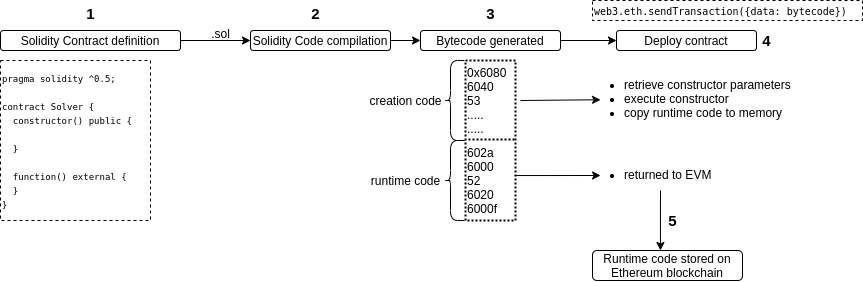

The diagram above was exported from draw.io. Its source (the exported page's mxGraphModel, read from the mxfile embedded in the PNG):
<mxGraphModel dx="1185" dy="680" grid="1" gridSize="10" guides="1" tooltips="1" connect="1" arrows="1" fold="1" page="1" pageScale="1" pageWidth="827" pageHeight="1169" math="0" shadow="0">
  <root>
    <mxCell id="WIyWlLk6GJQsqaUBKTNV-0" />
    <mxCell id="WIyWlLk6GJQsqaUBKTNV-1" parent="WIyWlLk6GJQsqaUBKTNV-0" />
    <mxCell id="qDk--mM5z7clKUu0HHF6-10" value="" style="edgeStyle=orthogonalEdgeStyle;rounded=0;orthogonalLoop=1;jettySize=auto;html=1;" edge="1" parent="WIyWlLk6GJQsqaUBKTNV-1" source="WIyWlLk6GJQsqaUBKTNV-3" target="WIyWlLk6GJQsqaUBKTNV-7">
      <mxGeometry relative="1" as="geometry" />
    </mxCell>
    <mxCell id="WIyWlLk6GJQsqaUBKTNV-3" value="Solidity Contract definition" style="rounded=1;whiteSpace=wrap;html=1;fontSize=12;glass=0;strokeWidth=1;shadow=0;" parent="WIyWlLk6GJQsqaUBKTNV-1" vertex="1">
      <mxGeometry x="30" y="90" width="180" height="20" as="geometry" />
    </mxCell>
    <mxCell id="qDk--mM5z7clKUu0HHF6-41" value="" style="edgeStyle=orthogonalEdgeStyle;rounded=0;orthogonalLoop=1;jettySize=auto;html=1;" edge="1" parent="WIyWlLk6GJQsqaUBKTNV-1" source="WIyWlLk6GJQsqaUBKTNV-7" target="qDk--mM5z7clKUu0HHF6-40">
      <mxGeometry relative="1" as="geometry" />
    </mxCell>
    <mxCell id="WIyWlLk6GJQsqaUBKTNV-7" value="Solidity Code compilation" style="rounded=1;whiteSpace=wrap;html=1;fontSize=12;glass=0;strokeWidth=1;shadow=0;" parent="WIyWlLk6GJQsqaUBKTNV-1" vertex="1">
      <mxGeometry x="280" y="90" width="140" height="20" as="geometry" />
    </mxCell>
    <mxCell id="qDk--mM5z7clKUu0HHF6-43" value="" style="edgeStyle=orthogonalEdgeStyle;rounded=0;orthogonalLoop=1;jettySize=auto;html=1;" edge="1" parent="WIyWlLk6GJQsqaUBKTNV-1" source="qDk--mM5z7clKUu0HHF6-40" target="qDk--mM5z7clKUu0HHF6-42">
      <mxGeometry relative="1" as="geometry" />
    </mxCell>
    <mxCell id="qDk--mM5z7clKUu0HHF6-40" value="Bytecode generated" style="rounded=1;whiteSpace=wrap;html=1;fontSize=12;glass=0;strokeWidth=1;shadow=0;" vertex="1" parent="WIyWlLk6GJQsqaUBKTNV-1">
      <mxGeometry x="450" y="90" width="140" height="20" as="geometry" />
    </mxCell>
    <mxCell id="qDk--mM5z7clKUu0HHF6-42" value="Deploy contract" style="rounded=1;whiteSpace=wrap;html=1;fontSize=12;glass=0;strokeWidth=1;shadow=0;" vertex="1" parent="WIyWlLk6GJQsqaUBKTNV-1">
      <mxGeometry x="646" y="90" width="140" height="20" as="geometry" />
    </mxCell>
    <mxCell id="qDk--mM5z7clKUu0HHF6-4" value="&lt;code style=&quot;font-size: 9px&quot;&gt;pragma solidity ^0.5;&lt;br&gt;&lt;br&gt;contract Solver {&lt;br&gt;&amp;nbsp; constructor() public {&lt;br&gt;&amp;nbsp; &amp;nbsp;&lt;br&gt;&amp;nbsp; }&lt;br&gt;&amp;nbsp;&amp;nbsp;&lt;br&gt;&amp;nbsp; function() external {&lt;br&gt;&amp;nbsp; }&lt;br&gt;}&lt;/code&gt;" style="text;html=1;align=left;verticalAlign=middle;resizable=0;points=[];autosize=1;strokeColor=#000000;dashed=1;" vertex="1" parent="WIyWlLk6GJQsqaUBKTNV-1">
      <mxGeometry x="30" y="120" width="150" height="160" as="geometry" />
    </mxCell>
    <mxCell id="qDk--mM5z7clKUu0HHF6-11" value=".sol" style="text;html=1;align=center;verticalAlign=middle;resizable=0;points=[];autosize=1;" vertex="1" parent="WIyWlLk6GJQsqaUBKTNV-1">
      <mxGeometry x="235" y="83" width="30" height="20" as="geometry" />
    </mxCell>
    <mxCell id="qDk--mM5z7clKUu0HHF6-26" value="&lt;b&gt;&lt;font style=&quot;font-size: 15px&quot;&gt;1&lt;/font&gt;&lt;/b&gt;" style="text;html=1;align=center;verticalAlign=middle;resizable=0;points=[];autosize=1;" vertex="1" parent="WIyWlLk6GJQsqaUBKTNV-1">
      <mxGeometry x="110" y="63" width="20" height="20" as="geometry" />
    </mxCell>
    <mxCell id="qDk--mM5z7clKUu0HHF6-27" value="&lt;b&gt;&lt;font style=&quot;font-size: 15px&quot;&gt;2&lt;/font&gt;&lt;/b&gt;" style="text;html=1;align=center;verticalAlign=middle;resizable=0;points=[];autosize=1;" vertex="1" parent="WIyWlLk6GJQsqaUBKTNV-1">
      <mxGeometry x="335" y="63" width="20" height="20" as="geometry" />
    </mxCell>
    <mxCell id="qDk--mM5z7clKUu0HHF6-36" value="&lt;b&gt;&lt;font style=&quot;font-size: 15px&quot;&gt;3&lt;/font&gt;&lt;/b&gt;" style="text;html=1;align=center;verticalAlign=middle;resizable=0;points=[];autosize=1;" vertex="1" parent="WIyWlLk6GJQsqaUBKTNV-1">
      <mxGeometry x="510" y="63" width="20" height="20" as="geometry" />
    </mxCell>
    <mxCell id="qDk--mM5z7clKUu0HHF6-37" value="&lt;code style=&quot;font-size: 10px&quot;&gt;web3.eth.sendTransaction({data: bytecode})&lt;/code&gt;" style="text;html=1;align=left;verticalAlign=middle;resizable=0;points=[];autosize=1;strokeColor=#000000;dashed=1;" vertex="1" parent="WIyWlLk6GJQsqaUBKTNV-1">
      <mxGeometry x="622" y="60" width="270" height="20" as="geometry" />
    </mxCell>
    <mxCell id="qDk--mM5z7clKUu0HHF6-48" value="&lt;ul style=&quot;&quot;&gt;&lt;li&gt;retrieve constructor parameters&lt;/li&gt;&lt;li&gt;execute constructor&lt;/li&gt;&lt;li&gt;copy runtime code to memory&lt;/li&gt;&lt;/ul&gt;" style="text;html=1;align=left;verticalAlign=middle;resizable=0;points=[];autosize=1;" vertex="1" parent="WIyWlLk6GJQsqaUBKTNV-1">
      <mxGeometry x="612" y="123" width="220" height="70" as="geometry" />
    </mxCell>
    <mxCell id="qDk--mM5z7clKUu0HHF6-49" value="&lt;ul&gt;&lt;li&gt;returned to EVM&lt;/li&gt;&lt;/ul&gt;" style="text;html=1;align=left;verticalAlign=middle;resizable=0;points=[];autosize=1;" vertex="1" parent="WIyWlLk6GJQsqaUBKTNV-1">
      <mxGeometry x="612" y="214" width="140" height="40" as="geometry" />
    </mxCell>
    <mxCell id="qDk--mM5z7clKUu0HHF6-50" value="" style="endArrow=classic;html=1;exitX=0.98;exitY=0.438;exitDx=0;exitDy=0;exitPerimeter=0;entryX=0.129;entryY=0.525;entryDx=0;entryDy=0;entryPerimeter=0;" edge="1" parent="WIyWlLk6GJQsqaUBKTNV-1" source="qDk--mM5z7clKUu0HHF6-17" target="qDk--mM5z7clKUu0HHF6-49">
      <mxGeometry width="50" height="50" relative="1" as="geometry">
        <mxPoint x="630" y="390" as="sourcePoint" />
        <mxPoint x="590" y="235" as="targetPoint" />
      </mxGeometry>
    </mxCell>
    <mxCell id="qDk--mM5z7clKUu0HHF6-51" value="" style="endArrow=classic;html=1;exitX=1.1;exitY=0.5;exitDx=0;exitDy=0;exitPerimeter=0;entryX=0.082;entryY=0.518;entryDx=0;entryDy=0;entryPerimeter=0;" edge="1" parent="WIyWlLk6GJQsqaUBKTNV-1" source="qDk--mM5z7clKUu0HHF6-15" target="qDk--mM5z7clKUu0HHF6-48">
      <mxGeometry width="50" height="50" relative="1" as="geometry">
        <mxPoint x="390" y="340" as="sourcePoint" />
        <mxPoint x="590" y="160" as="targetPoint" />
      </mxGeometry>
    </mxCell>
    <mxCell id="qDk--mM5z7clKUu0HHF6-61" value="Runtime code stored on Ethereum blockchain" style="rounded=1;whiteSpace=wrap;html=1;fontSize=12;glass=0;strokeWidth=1;shadow=0;" vertex="1" parent="WIyWlLk6GJQsqaUBKTNV-1">
      <mxGeometry x="622" y="310" width="150" height="30" as="geometry" />
    </mxCell>
    <mxCell id="qDk--mM5z7clKUu0HHF6-64" value="" style="endArrow=classic;html=1;strokeWidth=1;exitX=0.557;exitY=0.9;exitDx=0;exitDy=0;exitPerimeter=0;entryX=0.453;entryY=0;entryDx=0;entryDy=0;entryPerimeter=0;" edge="1" parent="WIyWlLk6GJQsqaUBKTNV-1" source="qDk--mM5z7clKUu0HHF6-49" target="qDk--mM5z7clKUu0HHF6-61">
      <mxGeometry width="50" height="50" relative="1" as="geometry">
        <mxPoint x="522" y="500" as="sourcePoint" />
        <mxPoint x="572" y="450" as="targetPoint" />
      </mxGeometry>
    </mxCell>
    <mxCell id="qDk--mM5z7clKUu0HHF6-22" value="" style="shape=curlyBracket;whiteSpace=wrap;html=1;rounded=1;strokeColor=#000000;fillColor=none;rotation=0;size=0.3;" vertex="1" parent="WIyWlLk6GJQsqaUBKTNV-1">
      <mxGeometry x="474" y="120" width="20" height="80" as="geometry" />
    </mxCell>
    <mxCell id="qDk--mM5z7clKUu0HHF6-23" value="" style="shape=curlyBracket;whiteSpace=wrap;html=1;rounded=1;strokeColor=#000000;fillColor=none;rotation=0;size=0.3;" vertex="1" parent="WIyWlLk6GJQsqaUBKTNV-1">
      <mxGeometry x="474" y="200" width="20" height="80" as="geometry" />
    </mxCell>
    <mxCell id="qDk--mM5z7clKUu0HHF6-24" value="runtime code" style="text;html=1;align=center;verticalAlign=middle;resizable=0;points=[];autosize=1;" vertex="1" parent="WIyWlLk6GJQsqaUBKTNV-1">
      <mxGeometry x="395" y="230" width="80" height="20" as="geometry" />
    </mxCell>
    <mxCell id="qDk--mM5z7clKUu0HHF6-25" value="creation code" style="text;html=1;align=center;verticalAlign=middle;resizable=0;points=[];autosize=1;" vertex="1" parent="WIyWlLk6GJQsqaUBKTNV-1">
      <mxGeometry x="390" y="150" width="90" height="20" as="geometry" />
    </mxCell>
    <mxCell id="qDk--mM5z7clKUu0HHF6-38" value="" style="group;dashed=1;dashPattern=1 1;" vertex="1" connectable="0" parent="WIyWlLk6GJQsqaUBKTNV-1">
      <mxGeometry x="495" y="120" width="50" height="160" as="geometry" />
    </mxCell>
    <mxCell id="qDk--mM5z7clKUu0HHF6-20" value="" style="group;strokeColor=#000000;dashed=1;strokeWidth=2;dashPattern=1 1;" vertex="1" connectable="0" parent="qDk--mM5z7clKUu0HHF6-38">
      <mxGeometry width="50" height="160" as="geometry" />
    </mxCell>
    <mxCell id="qDk--mM5z7clKUu0HHF6-15" value="0x6080&lt;br&gt;6040&lt;br&gt;53&lt;br&gt;.....&lt;br&gt;&lt;div&gt;&lt;span&gt;.....&lt;/span&gt;&lt;/div&gt;" style="text;html=1;align=left;verticalAlign=middle;resizable=0;points=[];autosize=1;strokeColor=none;dashed=1;" vertex="1" parent="qDk--mM5z7clKUu0HHF6-20">
      <mxGeometry width="50" height="80" as="geometry" />
    </mxCell>
    <mxCell id="qDk--mM5z7clKUu0HHF6-17" value="602a&lt;br&gt;6000&lt;br&gt;52&lt;br&gt;6020&lt;br&gt;6000f" style="text;html=1;align=left;verticalAlign=middle;resizable=0;points=[];autosize=1;strokeColor=none;dashed=1;" vertex="1" parent="qDk--mM5z7clKUu0HHF6-20">
      <mxGeometry y="80" width="50" height="80" as="geometry" />
    </mxCell>
    <mxCell id="qDk--mM5z7clKUu0HHF6-21" value="" style="endArrow=none;dashed=1;html=1;strokeWidth=2;dashPattern=1 1;" edge="1" parent="qDk--mM5z7clKUu0HHF6-20">
      <mxGeometry width="50" height="50" relative="1" as="geometry">
        <mxPoint x="3" y="79" as="sourcePoint" />
        <mxPoint x="50" y="79" as="targetPoint" />
      </mxGeometry>
    </mxCell>
    <mxCell id="qDk--mM5z7clKUu0HHF6-65" value="&lt;b&gt;&lt;font style=&quot;font-size: 15px&quot;&gt;5&lt;/font&gt;&lt;/b&gt;" style="text;html=1;align=center;verticalAlign=middle;resizable=0;points=[];autosize=1;" vertex="1" parent="WIyWlLk6GJQsqaUBKTNV-1">
      <mxGeometry x="692" y="270" width="20" height="20" as="geometry" />
    </mxCell>
    <mxCell id="qDk--mM5z7clKUu0HHF6-66" value="&lt;b&gt;&lt;font style=&quot;font-size: 15px&quot;&gt;4&lt;/font&gt;&lt;/b&gt;" style="text;html=1;align=center;verticalAlign=middle;resizable=0;points=[];autosize=1;" vertex="1" parent="WIyWlLk6GJQsqaUBKTNV-1">
      <mxGeometry x="786" y="90" width="20" height="20" as="geometry" />
    </mxCell>
  </root>
</mxGraphModel>